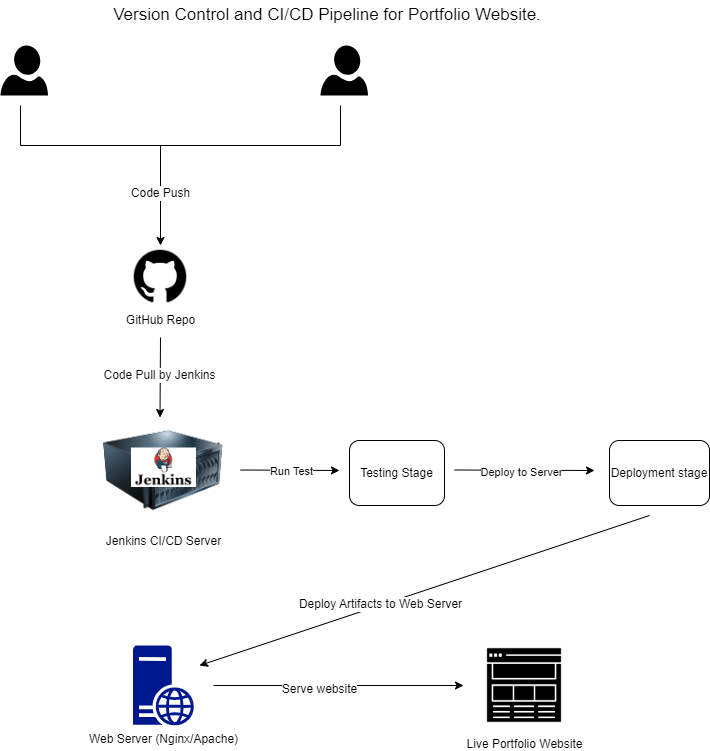

The diagram above was exported from draw.io. Its source (the exported page's mxGraphModel, read from the mxfile embedded in the PNG):
<mxGraphModel dx="864" dy="508" grid="1" gridSize="10" guides="1" tooltips="1" connect="1" arrows="1" fold="1" page="1" pageScale="1" pageWidth="850" pageHeight="1100" math="0" shadow="0">
  <root>
    <mxCell id="0" />
    <mxCell id="1" parent="0" />
    <mxCell id="lFK7iS1n1B6LJm8VG3ZT-1" value="" style="verticalLabelPosition=bottom;html=1;verticalAlign=top;align=center;strokeColor=none;fillColor=#000000;shape=mxgraph.azure.user;" parent="1" vertex="1">
      <mxGeometry x="111" y="60" width="47.5" height="50" as="geometry" />
    </mxCell>
    <mxCell id="lFK7iS1n1B6LJm8VG3ZT-2" value="" style="verticalLabelPosition=bottom;html=1;verticalAlign=top;align=center;strokeColor=none;fillColor=#000000;shape=mxgraph.azure.user;" parent="1" vertex="1">
      <mxGeometry x="431" y="60" width="47.5" height="50" as="geometry" />
    </mxCell>
    <mxCell id="lFK7iS1n1B6LJm8VG3ZT-5" value="GitHub Repo" style="shape=image;html=1;verticalAlign=top;verticalLabelPosition=bottom;labelBackgroundColor=#ffffff;imageAspect=0;aspect=fixed;image=https://cdn4.iconfinder.com/data/icons/ionicons/512/icon-social-github-128.png" parent="1" vertex="1">
      <mxGeometry x="241" y="261" width="60" height="60" as="geometry" />
    </mxCell>
    <mxCell id="lFK7iS1n1B6LJm8VG3ZT-6" value="Web Server (Nginx/Apache)" style="sketch=0;aspect=fixed;pointerEvents=1;shadow=0;dashed=0;html=1;strokeColor=none;labelPosition=center;verticalLabelPosition=bottom;verticalAlign=top;align=center;fillColor=#00188D;shape=mxgraph.mscae.enterprise.web_server" parent="1" vertex="1">
      <mxGeometry x="243.60000000000002" y="660" width="60.8" height="80" as="geometry" />
    </mxCell>
    <mxCell id="lFK7iS1n1B6LJm8VG3ZT-7" value="Live Portfolio Website" style="shape=image;html=1;verticalAlign=top;verticalLabelPosition=bottom;labelBackgroundColor=#ffffff;imageAspect=0;aspect=fixed;image=https://cdn0.iconfinder.com/data/icons/analytic-investment-and-balanced-scorecard/512/183_website_page_Interface_web_online-128.png" parent="1" vertex="1">
      <mxGeometry x="590" y="655" width="90" height="90" as="geometry" />
    </mxCell>
    <mxCell id="lFK7iS1n1B6LJm8VG3ZT-8" value="Testing Stage" style="rounded=1;whiteSpace=wrap;html=1;" parent="1" vertex="1">
      <mxGeometry x="460" y="455" width="95" height="65" as="geometry" />
    </mxCell>
    <mxCell id="lFK7iS1n1B6LJm8VG3ZT-9" value="Deployment stage" style="rounded=1;whiteSpace=wrap;html=1;" parent="1" vertex="1">
      <mxGeometry x="720" y="455" width="100" height="65" as="geometry" />
    </mxCell>
    <mxCell id="lFK7iS1n1B6LJm8VG3ZT-10" value="Jenkins CI/CD Server" style="image;html=1;image=img/lib/clip_art/computers/Server_128x128.png" parent="1" vertex="1">
      <mxGeometry x="214" y="428.5" width="120" height="113" as="geometry" />
    </mxCell>
    <mxCell id="lFK7iS1n1B6LJm8VG3ZT-11" value="" style="endArrow=none;html=1;rounded=0;" parent="1" edge="1">
      <mxGeometry width="50" height="50" relative="1" as="geometry">
        <mxPoint x="131" y="160" as="sourcePoint" />
        <mxPoint x="451" y="160" as="targetPoint" />
      </mxGeometry>
    </mxCell>
    <mxCell id="lFK7iS1n1B6LJm8VG3ZT-12" value="" style="endArrow=none;html=1;rounded=0;" parent="1" edge="1">
      <mxGeometry width="50" height="50" relative="1" as="geometry">
        <mxPoint x="451" y="160" as="sourcePoint" />
        <mxPoint x="451" y="120" as="targetPoint" />
      </mxGeometry>
    </mxCell>
    <mxCell id="lFK7iS1n1B6LJm8VG3ZT-13" value="" style="endArrow=none;html=1;rounded=0;" parent="1" edge="1">
      <mxGeometry width="50" height="50" relative="1" as="geometry">
        <mxPoint x="131" y="160" as="sourcePoint" />
        <mxPoint x="131" y="120" as="targetPoint" />
      </mxGeometry>
    </mxCell>
    <mxCell id="lFK7iS1n1B6LJm8VG3ZT-14" value="" style="endArrow=classic;html=1;rounded=0;" parent="1" edge="1">
      <mxGeometry width="50" height="50" relative="1" as="geometry">
        <mxPoint x="271" y="160" as="sourcePoint" />
        <mxPoint x="271" y="260" as="targetPoint" />
      </mxGeometry>
    </mxCell>
    <mxCell id="lFK7iS1n1B6LJm8VG3ZT-17" value="&lt;font style=&quot;font-size: 12px;&quot;&gt;Code Push&lt;/font&gt;" style="edgeLabel;html=1;align=center;verticalAlign=middle;resizable=0;points=[];" parent="lFK7iS1n1B6LJm8VG3ZT-14" vertex="1" connectable="0">
      <mxGeometry x="-0.06" y="-1" relative="1" as="geometry">
        <mxPoint as="offset" />
      </mxGeometry>
    </mxCell>
    <mxCell id="lFK7iS1n1B6LJm8VG3ZT-18" value="" style="endArrow=classic;html=1;rounded=0;" parent="1" edge="1">
      <mxGeometry width="50" height="50" relative="1" as="geometry">
        <mxPoint x="271" y="352" as="sourcePoint" />
        <mxPoint x="270.5" y="432" as="targetPoint" />
      </mxGeometry>
    </mxCell>
    <mxCell id="lFK7iS1n1B6LJm8VG3ZT-19" value="&lt;font style=&quot;font-size: 12px;&quot;&gt;Code Pull by Jenkins&lt;/font&gt;" style="edgeLabel;html=1;align=center;verticalAlign=middle;resizable=0;points=[];" parent="lFK7iS1n1B6LJm8VG3ZT-18" vertex="1" connectable="0">
      <mxGeometry x="-0.06" y="-1" relative="1" as="geometry">
        <mxPoint as="offset" />
      </mxGeometry>
    </mxCell>
    <mxCell id="lFK7iS1n1B6LJm8VG3ZT-21" value="" style="endArrow=classic;html=1;rounded=0;" parent="1" edge="1">
      <mxGeometry width="50" height="50" relative="1" as="geometry">
        <mxPoint x="351" y="484.5" as="sourcePoint" />
        <mxPoint x="450" y="485" as="targetPoint" />
      </mxGeometry>
    </mxCell>
    <mxCell id="lFK7iS1n1B6LJm8VG3ZT-23" value="Run Test" style="edgeLabel;html=1;align=center;verticalAlign=middle;resizable=0;points=[];" parent="lFK7iS1n1B6LJm8VG3ZT-21" vertex="1" connectable="0">
      <mxGeometry x="0.0304" y="-1" relative="1" as="geometry">
        <mxPoint as="offset" />
      </mxGeometry>
    </mxCell>
    <mxCell id="lFK7iS1n1B6LJm8VG3ZT-22" value="" style="endArrow=classic;html=1;rounded=0;" parent="1" edge="1">
      <mxGeometry width="50" height="50" relative="1" as="geometry">
        <mxPoint x="565" y="484.5" as="sourcePoint" />
        <mxPoint x="705" y="485" as="targetPoint" />
      </mxGeometry>
    </mxCell>
    <mxCell id="lFK7iS1n1B6LJm8VG3ZT-24" value="Deploy to Server" style="edgeLabel;html=1;align=center;verticalAlign=middle;resizable=0;points=[];" parent="lFK7iS1n1B6LJm8VG3ZT-22" vertex="1" connectable="0">
      <mxGeometry x="-0.0427" y="-2" relative="1" as="geometry">
        <mxPoint as="offset" />
      </mxGeometry>
    </mxCell>
    <mxCell id="lFK7iS1n1B6LJm8VG3ZT-25" value="" style="endArrow=classic;html=1;rounded=0;" parent="1" edge="1">
      <mxGeometry width="50" height="50" relative="1" as="geometry">
        <mxPoint x="760" y="530" as="sourcePoint" />
        <mxPoint x="310" y="680" as="targetPoint" />
      </mxGeometry>
    </mxCell>
    <mxCell id="lFK7iS1n1B6LJm8VG3ZT-28" value="&lt;font style=&quot;font-size: 12px;&quot;&gt;Deploy Artifacts to Web Server&lt;/font&gt;" style="edgeLabel;html=1;align=center;verticalAlign=middle;resizable=0;points=[];" parent="lFK7iS1n1B6LJm8VG3ZT-25" vertex="1" connectable="0">
      <mxGeometry x="0.1987" y="-1" relative="1" as="geometry">
        <mxPoint as="offset" />
      </mxGeometry>
    </mxCell>
    <mxCell id="lFK7iS1n1B6LJm8VG3ZT-26" value="" style="endArrow=classic;html=1;rounded=0;" parent="1" edge="1">
      <mxGeometry width="50" height="50" relative="1" as="geometry">
        <mxPoint x="324" y="700" as="sourcePoint" />
        <mxPoint x="574" y="700" as="targetPoint" />
      </mxGeometry>
    </mxCell>
    <mxCell id="lFK7iS1n1B6LJm8VG3ZT-27" value="&lt;font style=&quot;font-size: 12px;&quot;&gt;Serve website&lt;/font&gt;" style="edgeLabel;html=1;align=center;verticalAlign=middle;resizable=0;points=[];" parent="lFK7iS1n1B6LJm8VG3ZT-26" vertex="1" connectable="0">
      <mxGeometry x="-0.16" y="-3" relative="1" as="geometry">
        <mxPoint as="offset" />
      </mxGeometry>
    </mxCell>
    <mxCell id="lFK7iS1n1B6LJm8VG3ZT-29" value="&lt;font style=&quot;font-size: 17px;&quot;&gt;Version Control and CI/CD Pipeline for Portfolio Website.&lt;/font&gt;" style="text;html=1;align=center;verticalAlign=middle;whiteSpace=wrap;rounded=0;" parent="1" vertex="1">
      <mxGeometry x="223" y="15" width="430" height="30" as="geometry" />
    </mxCell>
    <mxCell id="OV_OZqJ2cwP0LYZtYgOM-1" value="" style="shape=image;aspect=fixed;image=data:image/png,(base64 omitted: 8028 chars);" vertex="1" parent="1">
      <mxGeometry x="241.97" y="462.5" width="65.01" height="39.5" as="geometry" />
    </mxCell>
  </root>
</mxGraphModel>